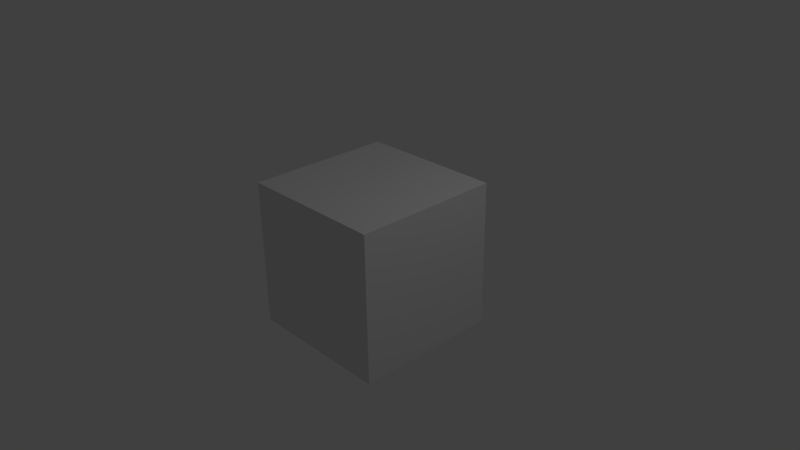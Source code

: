 # Source: blenderOSC.blend  (saved by Blender 2.69.0; exported with 4.5.12 LTS)
import bpy
from mathutils import Matrix  # noqa: F401  (used for matrix-valued properties, if any)

bpy.ops.wm.read_factory_settings(use_empty=True)
scene = bpy.context.scene
scene.name = 'Scene'

# ---- collections
col_collection_1 = bpy.data.collections.new('Collection 1'); scene.collection.children.link(col_collection_1)

# ---- materials (node trees are filled in below, after node groups)
mat_material = bpy.data.materials.new('Material')
mat_material.alpha_threshold = 0.0
mat_material.use_transparent_shadow = False
mat_material.roughness = 0.5
mat_material.line_color = (0.0, 0.0, 0.0, 1.0)

# ---- material node trees

# ---- world
world_world = bpy.data.worlds.new('World'); scene.world = world_world
world_world.color = (0.05088, 0.05088, 0.05088)
world_world.use_sun_shadow = False
world_world.sun_shadow_jitter_overblur = 0.0
world_world.cycles.sampling_method = 'MANUAL'
world_world.cycles.sample_map_resolution = 256

# ---- cameras
cam_camera = bpy.data.cameras.new('Camera')
cam_camera.clip_end = 100.0
cam_camera.lens = 35.0
cam_camera.sensor_width = 32.0
cam_camera.sensor_height = 18.0
cam_camera.ortho_scale = 7.314
cam_camera.dof.focus_distance = 0.0
cam_camera.dof.aperture_fstop = 128.0

# ---- lights
light_lamp = bpy.data.lights.new('Lamp', 'POINT')
light_lamp.transmission_factor = 0.0
light_lamp.cutoff_distance = 30.0
light_lamp.energy = 100.0
light_lamp.shadow_buffer_clip_start = 1.001
light_lamp.shadow_soft_size = 0.1
light_lamp.shadow_maximum_resolution = 0.006
light_lamp.use_absolute_resolution = True
light_lamp.cycles.use_multiple_importance_sampling = False

# ---- meshes
me_cube = bpy.data.meshes.new('Cube')
me_cube.from_pydata([(1.0, 1.0, -1.0), (1.0, -1.0, -1.0), (-1.0, -1.0, -1.0), (-1.0, 1.0, -1.0), (1.0, 1.0, 1.0), (1.0, -1.0, 1.0), (-1.0, -1.0, 1.0), (-1.0, 1.0, 1.0)], [], [(0, 1, 2, 3), (4, 7, 6, 5), (0, 4, 5, 1), (1, 5, 6, 2), (2, 6, 7, 3), (4, 0, 3, 7)])
me_cube.materials.append(mat_material)
me_cube.use_remesh_preserve_volume = False
me_cube.use_remesh_preserve_attributes = False
me_cube.use_mirror_vertex_groups = False
me_cube.update()

# ---- objects
ob_cube = bpy.data.objects.new('Cube', me_cube)
ob_lamp = bpy.data.objects.new('Lamp', light_lamp)
ob_camera = bpy.data.objects.new('Camera', cam_camera)

# ---- transforms, parenting, visibility, modifiers, constraints
ob_cube.location = (0.0, 0.0, 0.0)
ob_cube.lock_rotations_4d = False
ob_cube.empty_display_type = 'ARROWS'
ob_cube.lineart.crease_threshold = 0.0
ob_lamp.location = (4.076, 1.005, 5.904)
ob_lamp.rotation_euler = (0.6503, 0.05522, 1.866)
ob_lamp.lock_rotations_4d = False
ob_lamp.empty_display_type = 'ARROWS'
ob_lamp.color = (0.0, 0.0, 0.0, 0.0)
ob_lamp.lineart.crease_threshold = 0.0
ob_camera.location = (7.481, -6.508, 5.344)
ob_camera.rotation_euler = (1.109, 0.01082, 0.8149)
ob_camera.lock_rotations_4d = False
ob_camera.empty_display_type = 'ARROWS'
ob_camera.color = (0.0, 0.0, 0.0, 0.0)
ob_camera.display_type = 'WIRE'
ob_camera.lineart.crease_threshold = 0.0

# ---- collection membership
col_collection_1.objects.link(ob_cube)
col_collection_1.objects.link(ob_lamp)
col_collection_1.objects.link(ob_camera)

# ---- scene / render settings (as saved in the file)
scene.camera = ob_camera
scene.frame_start = 1; scene.frame_end = 250; scene.frame_set(1)
scene.render.engine = 'BLENDER_EEVEE_NEXT'
scene.render.image_settings.compression = 90
scene.render.resolution_percentage = 50
scene.render.dither_intensity = 0.0
scene.cycles.use_denoising = False
scene.cycles.samples = 10
scene.cycles.sampling_pattern = 'TABULATED_SOBOL'
scene.cycles.light_sampling_threshold = 0.0
scene.cycles.use_adaptive_sampling = False
scene.cycles.use_light_tree = False
scene.cycles.blur_glossy = 0.0
scene.cycles.volume_bounces = 1
scene.cycles.pixel_filter_type = 'GAUSSIAN'
scene.cycles.sample_clamp_indirect = 0.0
scene.view_settings.view_transform = 'Standard'
bpy.context.view_layer.update()
